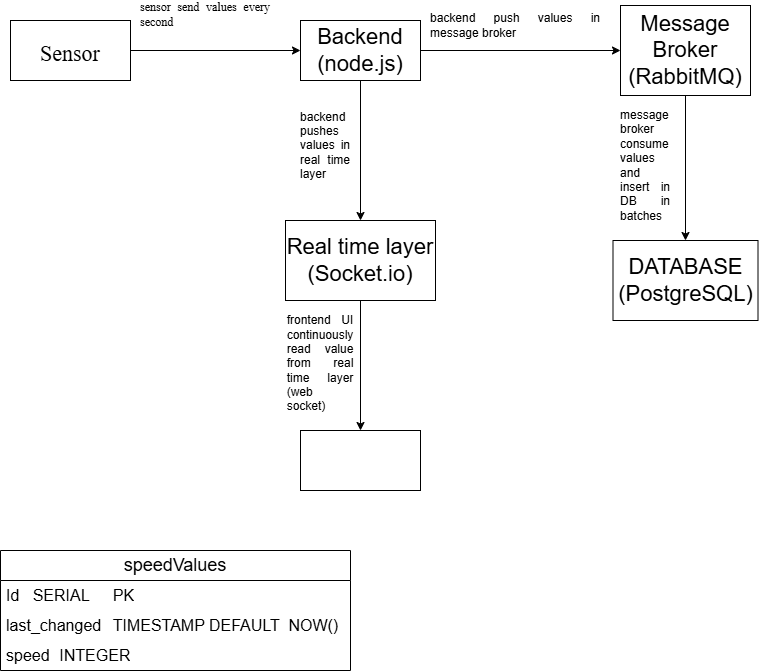

The diagram above was exported from draw.io. Its source (the exported page's mxGraphModel, read from the mxfile embedded in the PNG):
<mxGraphModel dx="1042" dy="527" grid="1" gridSize="10" guides="1" tooltips="1" connect="1" arrows="1" fold="1" page="1" pageScale="1" pageWidth="827" pageHeight="1169" math="0" shadow="0">
  <root>
    <mxCell id="0" />
    <mxCell id="1" parent="0" />
    <mxCell id="2G6aqpa1oKrbxF_wz1EM-27" edge="1" parent="1" source="Yl2_79Ts-ETD9WGqrB6Y-1" style="edgeStyle=orthogonalEdgeStyle;rounded=0;orthogonalLoop=1;jettySize=auto;html=1;entryX=0;entryY=0.5;entryDx=0;entryDy=0;" target="Yl2_79Ts-ETD9WGqrB6Y-3">
      <mxGeometry relative="1" as="geometry" />
    </mxCell>
    <mxCell id="Yl2_79Ts-ETD9WGqrB6Y-1" parent="1" style="rounded=0;whiteSpace=wrap;html=1;fontFamily=Times New Roman;fontSize=31;align=center;verticalAlign=middle;" value="&lt;p style=&quot;text-align: justify;&quot;&gt;&lt;span style=&quot;font-size: 22px; color: light-dark(rgb(0, 0, 0), rgb(255, 255, 255)); background-color: light-dark(#ffffff, var(--ge-dark-color, #121212));&quot;&gt;Sensor&lt;/span&gt;&lt;/p&gt;" vertex="1">
      <mxGeometry height="60" width="120" x="30" y="60" as="geometry" />
    </mxCell>
    <mxCell id="2G6aqpa1oKrbxF_wz1EM-28" edge="1" parent="1" source="Yl2_79Ts-ETD9WGqrB6Y-3" style="edgeStyle=orthogonalEdgeStyle;rounded=0;orthogonalLoop=1;jettySize=auto;html=1;entryX=0.5;entryY=0;entryDx=0;entryDy=0;" target="2G6aqpa1oKrbxF_wz1EM-17">
      <mxGeometry relative="1" as="geometry" />
    </mxCell>
    <mxCell id="2G6aqpa1oKrbxF_wz1EM-30" edge="1" parent="1" source="Yl2_79Ts-ETD9WGqrB6Y-3" style="edgeStyle=orthogonalEdgeStyle;rounded=0;orthogonalLoop=1;jettySize=auto;html=1;entryX=0;entryY=0.5;entryDx=0;entryDy=0;" target="2G6aqpa1oKrbxF_wz1EM-7">
      <mxGeometry relative="1" as="geometry" />
    </mxCell>
    <mxCell id="Yl2_79Ts-ETD9WGqrB6Y-3" parent="1" style="rounded=0;whiteSpace=wrap;html=1;" value="&lt;font style=&quot;font-size: 22px; background-color: light-dark(#ffffff, var(--ge-dark-color, #121212));&quot;&gt;Backend&lt;/font&gt;&lt;div&gt;&lt;font style=&quot;font-size: 22px; background-color: light-dark(#ffffff, var(--ge-dark-color, #121212));&quot;&gt;(node.js)&lt;/font&gt;&lt;/div&gt;" vertex="1">
      <mxGeometry height="60" width="120" x="320" y="60" as="geometry" />
    </mxCell>
    <mxCell id="Yl2_79Ts-ETD9WGqrB6Y-4" parent="1" style="rounded=0;whiteSpace=wrap;html=1;labelBackgroundColor=none;" value="&lt;font style=&quot;font-size: 22px; color: light-dark(rgb(255, 255, 255), rgb(255, 255, 255)); background-color: light-dark(#ffffff, var(--ge-dark-color, #121212));&quot;&gt;Frontend UI&lt;/font&gt;&lt;div&gt;&lt;font style=&quot;font-size: 22px; color: light-dark(rgb(255, 255, 255), rgb(255, 255, 255)); background-color: light-dark(#ffffff, var(--ge-dark-color, #121212));&quot;&gt;(React)&lt;/font&gt;&lt;/div&gt;" vertex="1">
      <mxGeometry height="60" width="120" x="320" y="470" as="geometry" />
    </mxCell>
    <mxCell id="Yl2_79Ts-ETD9WGqrB6Y-11" parent="1" style="text;html=1;whiteSpace=wrap;strokeColor=none;fillColor=none;align=center;verticalAlign=middle;rounded=0;spacing=1;labelBackgroundColor=default;" value="&lt;div style=&quot;text-align: justify;&quot;&gt;&lt;span style=&quot;color: light-dark(rgb(0, 0, 0), rgb(255, 255, 255));&quot;&gt;backend push values in message broker&lt;/span&gt;&lt;/div&gt;" vertex="1">
      <mxGeometry height="30" width="170" x="450" y="50" as="geometry" />
    </mxCell>
    <mxCell id="Yl2_79Ts-ETD9WGqrB6Y-12" parent="1" style="text;html=1;whiteSpace=wrap;strokeColor=none;fillColor=none;align=center;verticalAlign=middle;rounded=0;spacing=1;labelBackgroundColor=default;" value="&lt;div style=&quot;text-align: justify;&quot;&gt;frontend UI continuously read value from real time layer (web socket)&lt;/div&gt;" vertex="1">
      <mxGeometry height="115" width="60" x="310" y="345" as="geometry" />
    </mxCell>
    <mxCell id="2G6aqpa1oKrbxF_wz1EM-2" parent="1" style="swimlane;fontStyle=0;childLayout=stackLayout;horizontal=1;startSize=30;horizontalStack=0;resizeParent=1;resizeParentMax=0;resizeLast=0;collapsible=1;marginBottom=0;whiteSpace=wrap;html=1;" value="&lt;font style=&quot;font-size: 18px; background-color: light-dark(#ffffff, var(--ge-dark-color, #121212));&quot;&gt;speedValues&lt;/font&gt;" vertex="1">
      <mxGeometry height="120" width="350" x="20" y="590" as="geometry">
        <mxRectangle height="30" width="110" x="480" y="280" as="alternateBounds" />
      </mxGeometry>
    </mxCell>
    <mxCell id="2G6aqpa1oKrbxF_wz1EM-3" parent="2G6aqpa1oKrbxF_wz1EM-2" style="text;strokeColor=none;fillColor=none;align=left;verticalAlign=middle;spacingLeft=4;spacingRight=4;overflow=hidden;points=[[0,0.5],[1,0.5]];portConstraint=eastwest;rotatable=0;whiteSpace=wrap;html=1;labelBackgroundColor=default;" value="&lt;font style=&quot;font-size: 16px;&quot;&gt;Id&lt;span style=&quot;white-space: pre;&quot;&gt;&#09;&lt;/span&gt;SERIAL&lt;span style=&quot;white-space: pre;&quot;&gt;&#09;&lt;/span&gt;PK&lt;/font&gt;" vertex="1">
      <mxGeometry height="30" width="350" y="30" as="geometry" />
    </mxCell>
    <mxCell id="2G6aqpa1oKrbxF_wz1EM-4" parent="2G6aqpa1oKrbxF_wz1EM-2" style="text;strokeColor=none;fillColor=none;align=left;verticalAlign=middle;spacingLeft=4;spacingRight=4;overflow=hidden;points=[[0,0.5],[1,0.5]];portConstraint=eastwest;rotatable=0;whiteSpace=wrap;html=1;labelBackgroundColor=default;" value="&lt;font style=&quot;font-size: 16px;&quot;&gt;last_changed&lt;span style=&quot;white-space: pre;&quot;&gt;&#09;&lt;/span&gt;TIMESTAMP DEFAULT&amp;nbsp; NOW()&lt;/font&gt;" vertex="1">
      <mxGeometry height="30" width="350" y="60" as="geometry" />
    </mxCell>
    <mxCell id="2G6aqpa1oKrbxF_wz1EM-5" parent="2G6aqpa1oKrbxF_wz1EM-2" style="text;strokeColor=none;fillColor=none;align=left;verticalAlign=middle;spacingLeft=4;spacingRight=4;overflow=hidden;points=[[0,0.5],[1,0.5]];portConstraint=eastwest;rotatable=0;whiteSpace=wrap;html=1;labelBackgroundColor=default;" value="&lt;font style=&quot;font-size: 16px;&quot;&gt;speed&lt;span style=&quot;white-space: pre;&quot;&gt;&#09;&lt;/span&gt;INTEGER&lt;/font&gt;" vertex="1">
      <mxGeometry height="30" width="350" y="90" as="geometry" />
    </mxCell>
    <mxCell id="2G6aqpa1oKrbxF_wz1EM-6" parent="1" style="rounded=0;whiteSpace=wrap;html=1;verticalAlign=middle;" value="&lt;font style=&quot;font-size: 22px; background-color: light-dark(#ffffff, var(--ge-dark-color, #121212));&quot;&gt;DATABASE&lt;/font&gt;&lt;div&gt;&lt;font style=&quot;font-size: 22px; background-color: light-dark(#ffffff, var(--ge-dark-color, #121212));&quot;&gt;(PostgreSQL)&lt;/font&gt;&lt;/div&gt;" vertex="1">
      <mxGeometry height="80" width="145" x="632.5" y="280" as="geometry" />
    </mxCell>
    <mxCell id="2G6aqpa1oKrbxF_wz1EM-31" edge="1" parent="1" source="2G6aqpa1oKrbxF_wz1EM-7" style="edgeStyle=orthogonalEdgeStyle;rounded=0;orthogonalLoop=1;jettySize=auto;html=1;entryX=0.5;entryY=0;entryDx=0;entryDy=0;" target="2G6aqpa1oKrbxF_wz1EM-6">
      <mxGeometry relative="1" as="geometry" />
    </mxCell>
    <mxCell id="2G6aqpa1oKrbxF_wz1EM-7" parent="1" style="rounded=0;whiteSpace=wrap;html=1;" value="&lt;font style=&quot;font-size: 22px; background-color: light-dark(#ffffff, var(--ge-dark-color, #121212));&quot;&gt;Message Broker&lt;/font&gt;&lt;div&gt;&lt;span style=&quot;background-color: light-dark(#ffffff, var(--ge-dark-color, #121212)); font-size: 22px; color: light-dark(rgb(0, 0, 0), rgb(255, 255, 255));&quot;&gt;(RabbitMQ)&lt;/span&gt;&lt;/div&gt;" vertex="1">
      <mxGeometry height="90" width="130" x="640" y="45" as="geometry" />
    </mxCell>
    <mxCell id="2G6aqpa1oKrbxF_wz1EM-12" parent="1" style="text;html=1;whiteSpace=wrap;strokeColor=none;fillColor=none;align=center;verticalAlign=middle;rounded=0;fontFamily=Times New Roman;spacing=1;labelBackgroundColor=default;" value="&lt;p style=&quot;text-align: justify; margin-top: 0px;&quot;&gt;&lt;font style=&quot;font-size: 12px; font-weight: normal;&quot;&gt;sensor send values every second&lt;/font&gt;&lt;/p&gt;" vertex="1">
      <mxGeometry height="20" width="130" x="160" y="50" as="geometry" />
    </mxCell>
    <mxCell id="2G6aqpa1oKrbxF_wz1EM-15" parent="1" style="text;html=1;whiteSpace=wrap;strokeColor=none;fillColor=none;align=center;verticalAlign=middle;rounded=0;spacing=1;labelBackgroundColor=default;" value="&lt;div style=&quot;text-align: justify;&quot;&gt;message broker consume values and insert in DB in batches&lt;/div&gt;" vertex="1">
      <mxGeometry height="110" width="50" x="640" y="150" as="geometry" />
    </mxCell>
    <mxCell id="2G6aqpa1oKrbxF_wz1EM-33" edge="1" parent="1" source="2G6aqpa1oKrbxF_wz1EM-17" style="edgeStyle=orthogonalEdgeStyle;rounded=0;orthogonalLoop=1;jettySize=auto;html=1;exitX=0.5;exitY=1;exitDx=0;exitDy=0;" target="Yl2_79Ts-ETD9WGqrB6Y-4">
      <mxGeometry relative="1" as="geometry" />
    </mxCell>
    <mxCell id="2G6aqpa1oKrbxF_wz1EM-17" parent="1" style="rounded=0;whiteSpace=wrap;html=1;" value="&lt;font style=&quot;font-size: 22px; background-color: light-dark(#ffffff, var(--ge-dark-color, #121212));&quot;&gt;Real time layer&lt;/font&gt;&lt;div&gt;&lt;font style=&quot;font-size: 22px; background-color: light-dark(#ffffff, var(--ge-dark-color, #121212));&quot;&gt;(Socket.io)&lt;/font&gt;&lt;/div&gt;" vertex="1">
      <mxGeometry height="80" width="150" x="305" y="260" as="geometry" />
    </mxCell>
    <mxCell id="2G6aqpa1oKrbxF_wz1EM-26" parent="1" style="text;html=1;whiteSpace=wrap;strokeColor=none;fillColor=none;align=center;verticalAlign=middle;rounded=0;spacing=1;labelBackgroundColor=default;" value="&lt;div style=&quot;text-align: justify;&quot;&gt;&lt;span style=&quot;color: light-dark(rgb(0, 0, 0), rgb(255, 255, 255));&quot;&gt;backend pushes values in real time layer&lt;/span&gt;&lt;/div&gt;" vertex="1">
      <mxGeometry height="90" width="50" x="320" y="140" as="geometry" />
    </mxCell>
  </root>
</mxGraphModel>